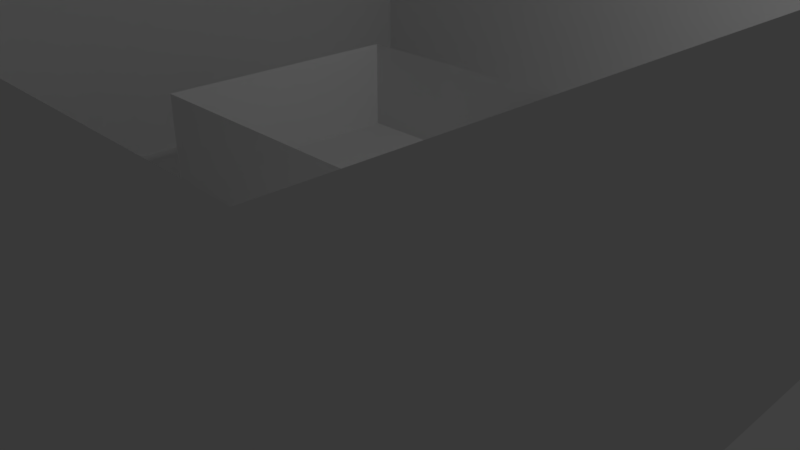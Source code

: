 # Source: tempLevel.blend  (saved by Blender 2.78.0; exported with 4.5.12 LTS)
import bpy
from mathutils import Matrix  # noqa: F401  (used for matrix-valued properties, if any)

bpy.ops.wm.read_factory_settings(use_empty=True)
scene = bpy.context.scene
scene.name = 'Scene'

# ---- collections
col_collection_1 = bpy.data.collections.new('Collection 1'); scene.collection.children.link(col_collection_1)

# ---- world
world_world = bpy.data.worlds.new('World'); scene.world = world_world
world_world.color = (0.05088, 0.05088, 0.05088)
world_world.use_sun_shadow = False
world_world.sun_shadow_jitter_overblur = 0.0
world_world.cycles.sampling_method = 'MANUAL'

# ---- cameras
cam_camera = bpy.data.cameras.new('Camera')
cam_camera.clip_end = 100.0
cam_camera.lens = 35.0
cam_camera.sensor_width = 32.0
cam_camera.sensor_height = 18.0
cam_camera.ortho_scale = 7.314
cam_camera.dof.focus_distance = 0.0
cam_camera.dof.aperture_fstop = 128.0

# ---- lights
light_lamp = bpy.data.lights.new('Lamp', 'POINT')
light_lamp.transmission_factor = 0.0
light_lamp.cutoff_distance = 30.0
light_lamp.energy = 100.0
light_lamp.shadow_buffer_clip_start = 1.001
light_lamp.shadow_soft_size = 0.1
light_lamp.shadow_maximum_resolution = 0.006
light_lamp.use_absolute_resolution = True

# ---- meshes
me_cube_003 = bpy.data.meshes.new('Cube.003')
me_cube_003.from_pydata([(-1.0, -1.0, -1.0), (-1.0, -1.0, 1.0), (-1.0, 1.0, -1.0), (-1.0, 1.0, 1.0), (1.0, -1.0, -1.0), (1.0, -1.0, 1.0), (1.0, 1.0, -1.0), (1.0, 1.0, 1.0)], [], [(0, 1, 3, 2), (2, 3, 7, 6), (6, 7, 5, 4), (4, 5, 1, 0), (2, 6, 4, 0)])
me_cube_003.use_remesh_preserve_volume = False
me_cube_003.use_remesh_preserve_attributes = False
me_cube_003.use_mirror_vertex_groups = False
me_cube_003.update()
me_cube_002 = bpy.data.meshes.new('Cube.002')
me_cube_002.from_pydata([(-1.0, -1.0, -1.0), (-1.0, -1.0, 1.0), (-1.0, 1.0, -1.0), (-1.0, 1.0, 1.0), (1.0, -1.0, -1.0), (1.0, -1.0, 1.0), (1.0, 1.0, -1.0), (1.0, 1.0, 1.0), (-15.5, -15.5, -0.9967), (-15.5, -15.5, 7.563), (-15.5, 15.5, -0.9967), (-15.5, 15.5, 7.563), (15.5, -15.5, -0.9967), (15.5, -15.5, 7.563), (15.5, 15.5, -0.9967), (15.5, 15.5, 7.563)], [], [(0, 1, 3, 2), (2, 3, 7, 6), (6, 7, 5, 4), (4, 5, 1, 0), (2, 6, 4, 0), (7, 3, 1, 5), (8, 9, 11, 10), (10, 11, 15, 14), (14, 15, 13, 12), (12, 13, 9, 8), (10, 14, 12, 8)])
me_cube_002.use_remesh_preserve_volume = False
me_cube_002.use_remesh_preserve_attributes = False
me_cube_002.use_mirror_vertex_groups = False
me_cube_002.update()

# ---- objects
ob_cube = bpy.data.objects.new('Cube', me_cube_003)
ob_cube_001 = bpy.data.objects.new('Cube.001', me_cube_002)
ob_lamp = bpy.data.objects.new('Lamp', light_lamp)
ob_camera = bpy.data.objects.new('Camera', cam_camera)

# ---- transforms, parenting, visibility, modifiers, constraints
ob_cube.location = (0.0, 0.0, 1.527)
ob_cube.scale = (1.646, 1.646, 0.59)
ob_cube.lineart.crease_threshold = 0.0
ob_cube_001.location = (0.0, 0.0, 0.47)
ob_cube_001.scale = (0.3226, 0.3226, 0.4673)
ob_cube_001.lineart.crease_threshold = 0.0
ob_lamp.location = (4.076, 1.005, 5.904)
ob_lamp.rotation_euler = (0.6503, 0.05522, 1.866)
ob_lamp.lock_rotations_4d = False
ob_lamp.empty_display_type = 'ARROWS'
ob_lamp.color = (0.0, 0.0, 0.0, 0.0)
ob_lamp.lineart.crease_threshold = 0.0
ob_camera.location = (7.481, -6.508, 5.344)
ob_camera.rotation_euler = (1.109, 0.0, 0.8149)
ob_camera.lock_rotations_4d = False
ob_camera.empty_display_type = 'ARROWS'
ob_camera.color = (0.0, 0.0, 0.0, 0.0)
ob_camera.display_type = 'WIRE'
ob_camera.lineart.crease_threshold = 0.0

# ---- collection membership
col_collection_1.objects.link(ob_cube)
col_collection_1.objects.link(ob_cube_001)
col_collection_1.objects.link(ob_lamp)
col_collection_1.objects.link(ob_camera)

# ---- scene / render settings (as saved in the file)
scene.camera = ob_camera
scene.frame_start = 1; scene.frame_end = 250; scene.frame_set(1)
scene.render.engine = 'BLENDER_EEVEE_NEXT'
scene.render.resolution_percentage = 50
scene.render.dither_intensity = 0.0
scene.cycles.use_denoising = False
scene.cycles.samples = 128
scene.cycles.sampling_pattern = 'TABULATED_SOBOL'
scene.cycles.light_sampling_threshold = 0.0
scene.cycles.use_adaptive_sampling = False
scene.cycles.use_light_tree = False
scene.cycles.blur_glossy = 0.0
scene.cycles.sample_clamp_indirect = 0.0
scene.view_settings.view_transform = 'Standard'
bpy.context.view_layer.update()
